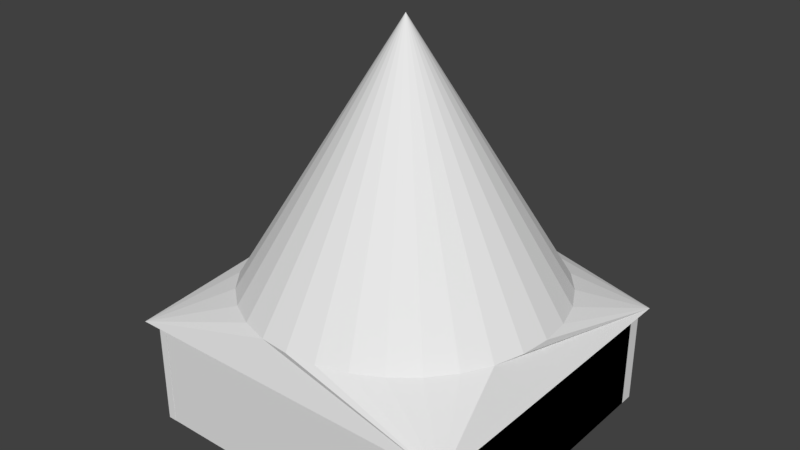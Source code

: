 # Source: House.blend  (saved by Blender 2.79.0; exported with 4.5.12 LTS)
import bpy
from mathutils import Matrix  # noqa: F401  (used for matrix-valued properties, if any)

bpy.ops.wm.read_factory_settings(use_empty=True)
scene = bpy.context.scene
scene.name = 'Scene'

# ---- collections
col_collection_1 = bpy.data.collections.new('Collection 1'); scene.collection.children.link(col_collection_1)

# ---- materials (node trees are filled in below, after node groups)
mat_material = bpy.data.materials.new('Material')
mat_material.alpha_threshold = 0.0
mat_material.use_transparent_shadow = False
mat_material.roughness = 0.5
mat_material.line_color = (0.0, 0.0, 0.0, 1.0)

# ---- material node trees

# ---- world
world_world = bpy.data.worlds.new('World'); scene.world = world_world
world_world.color = (0.05088, 0.05088, 0.05088)
world_world.use_sun_shadow = False
world_world.sun_shadow_jitter_overblur = 0.0
world_world.cycles.sampling_method = 'MANUAL'

# ---- meshes
me_cube_002 = bpy.data.meshes.new('Cube.002')
me_cube_002.from_pydata([(-2.804, 1.619, -5.763), (0.9296, 4.481, -3.735), (-2.804, 19.01, -5.763), (0.9296, 16.38, -3.735), (16.09, 1.619, -5.763), (12.83, 4.481, -3.735), (16.09, 19.01, -5.763), (12.83, 16.38, -3.735), (6.879, 18.84, -3.735), (8.52, 18.68, -3.735), (10.1, 18.2, -3.735), (11.55, 17.43, -3.735), (3.659, 2.657, -3.735), (13.87, 15.1, -3.735), (14.65, 13.65, -3.735), (15.13, 12.07, -3.735), (15.29, 10.43, -3.735), (15.13, 8.788, -3.735), (14.65, 7.21, -3.735), (13.87, 5.756, -3.735), (6.879, 2.017, -3.735), (11.55, 3.434, -3.735), (10.1, 2.657, -3.735), (8.52, 2.178, -3.735), (-0.8941, 13.65, -3.735), (5.237, 2.178, -3.735), (2.205, 3.434, -3.735), (-1.535, 10.43, -3.735), (-0.1167, 5.756, -3.735), (-0.8941, 7.21, -3.735), (6.879, 10.43, 10.01), (-1.373, 8.789, -3.735), (-1.373, 12.07, -3.735), (-0.1167, 15.1, -3.735), (2.205, 17.43, -3.735), (3.659, 18.2, -3.735), (5.237, 18.68, -3.735)], [], [(0, 1, 28, 29, 31, 27, 32, 24, 33, 3, 2), (2, 3, 34, 35, 36, 8, 9, 10, 11, 7, 6), (6, 7, 13, 14, 15, 16, 17, 18, 19, 5, 4), (4, 5, 21, 22, 23, 20, 25, 12, 26, 1, 0), (2, 6, 4, 0), (8, 30, 9), (9, 30, 10), (10, 30, 11), (11, 30, 7), (7, 30, 13), (13, 30, 14), (14, 30, 15), (15, 30, 16), (16, 30, 17), (17, 30, 18), (18, 30, 19), (19, 30, 5), (5, 30, 21), (21, 30, 22), (22, 30, 23), (23, 30, 20), (20, 30, 25), (25, 30, 12), (12, 30, 26), (26, 30, 1), (1, 30, 28), (28, 30, 29), (29, 30, 31), (31, 30, 27), (27, 30, 32), (32, 30, 24), (24, 30, 33), (33, 30, 3), (3, 30, 34), (34, 30, 35), (35, 30, 36), (36, 30, 8), (8, 9, 10, 11, 7, 13, 14, 15, 16, 17, 18, 19, 5, 21, 22, 23, 20, 25, 12, 26, 1, 28, 29, 31, 27, 32, 24, 33, 3, 34, 35, 36)])
me_cube_002.use_remesh_preserve_volume = False
me_cube_002.use_remesh_preserve_attributes = False
me_cube_002.use_mirror_vertex_groups = False
me_cube_002.update()
me_cube_001 = bpy.data.meshes.new('Cube.001')
me_cube_001.from_pydata([(-1.0, -1.0, -1.0), (-1.0, -1.0, 1.0), (-1.0, 1.0, -1.0), (-1.0, 1.0, 1.0), (1.0, -1.0, -1.0), (1.0, -1.0, 1.0), (1.0, 1.0, -1.0), (1.0, 1.0, 1.0)], [], [(0, 1, 3, 2), (2, 3, 7, 6), (6, 7, 5, 4), (4, 5, 1, 0), (2, 6, 4, 0), (7, 3, 1, 5)])
me_cube_001.use_remesh_preserve_volume = False
me_cube_001.use_remesh_preserve_attributes = False
me_cube_001.use_mirror_vertex_groups = False
me_cube_001.update()
me_cube = bpy.data.meshes.new('Cube')
me_cube.from_pydata([(9.126, 10.27, -0.9722), (9.126, -5.898, -0.9722), (8.656, -5.898, -0.9722), (8.656, 10.27, -0.9722), (9.126, 10.27, 4.463), (9.126, -5.898, 4.463), (8.656, -5.898, 4.463), (8.656, 10.27, 4.463), (9.126, 10.27, -0.9722), (9.126, -5.898, -0.9722), (8.656, -5.898, -0.9722), (8.656, 10.27, -0.9722), (9.126, 10.27, 4.463), (9.126, -5.898, 4.463), (8.656, -5.898, 4.463), (8.656, 10.27, 4.463), (-7.906, 10.27, -0.9722), (-7.906, -5.898, -0.9722), (-8.375, -5.898, -0.9722), (-8.375, 10.27, -0.9722), (-7.906, 10.27, 4.463), (-7.906, -5.898, 4.463), (-8.375, -5.898, 4.463), (-8.375, 10.27, 4.463), (-7.906, 10.27, -0.9722), (-7.876, -5.89, -0.9722), (-8.375, -5.898, -0.9722), (-8.375, 10.27, -0.9722), (-7.906, 10.27, 4.463), (-7.906, -5.898, 4.463), (-8.375, -5.898, 4.463), (-8.375, 10.27, 4.463), (-7.876, -5.421, -0.9722), (8.653, -5.421, -0.9722), (-7.876, -5.421, 4.463), (8.653, -5.421, 4.463), (-7.876, -5.89, 4.463), (-7.876, -5.89, 4.463), (9.126, 11.01, -0.9722), (8.656, 11.01, -0.9722), (9.126, 11.01, 4.463), (8.656, 11.01, 4.463), (-7.906, 11.01, -0.9722), (-8.375, 11.01, -0.9722), (-7.906, 11.01, 4.463), (-8.375, 11.01, 4.463), (-4.537, 10.27, -0.9722), (-4.537, 10.27, 4.463), (-4.537, 11.01, -0.9722), (-4.537, 11.01, 4.463)], [(29, 37), (36, 37)], [(0, 1, 2, 3), (4, 7, 6, 5), (0, 4, 5, 1), (1, 5, 6, 2), (2, 6, 7, 3), (4, 0, 3, 7), (8, 9, 10, 11), (12, 15, 14, 13), (8, 12, 13, 9), (9, 13, 14, 10), (10, 14, 15, 11), (15, 12, 40, 41), (16, 17, 18, 19), (20, 23, 22, 21), (16, 20, 21, 17), (17, 21, 22, 18), (18, 22, 23, 19), (20, 16, 19, 23), (24, 25, 26, 27), (28, 31, 30, 29), (24, 28, 29, 25), (25, 29, 30, 26), (26, 30, 31, 27), (12, 8, 38, 40), (32, 33, 10, 25), (34, 36, 14, 35), (32, 34, 35, 33), (33, 35, 14, 10), (10, 14, 36, 25), (34, 32, 25, 36), (24, 32, 33, 11), (40, 38, 39, 41), (44, 42, 43, 45), (28, 24, 42, 44), (31, 28, 44, 45), (24, 11, 39, 42), (39, 11, 46, 48), (27, 31, 45, 43), (8, 11, 39, 38), (24, 27, 43, 42), (46, 47, 49, 48), (41, 39, 48, 49), (15, 41, 49, 47), (11, 15, 47, 46)])
me_cube.materials.append(mat_material)
me_cube.use_remesh_preserve_volume = False
me_cube.use_remesh_preserve_attributes = False
me_cube.use_mirror_vertex_groups = False
me_cube.update()

# ---- objects
ob_cube = bpy.data.objects.new('Cube', me_cube_002)
ob_door = bpy.data.objects.new('Door', me_cube_001)
ob_walls = bpy.data.objects.new('Walls', me_cube)

# ---- transforms, parenting, visibility, modifiers, constraints
ob_cube.location = (-6.563, -9.884, 11.36)
ob_cube.lineart.crease_threshold = 0.0
ob_door.location = (-6.302, 8.494, 2.84)
ob_door.scale = (1.434, -0.1924, 2.641)
ob_door.lineart.crease_threshold = 0.0
ob_walls.location = (0.0, -2.26, 1.06)
ob_walls.lock_rotations_4d = False
ob_walls.empty_display_type = 'ARROWS'
ob_walls.lineart.crease_threshold = 0.0
_m = ob_walls.modifiers.new('Collision', 'COLLISION')

# ---- collection membership
col_collection_1.objects.link(ob_cube)
col_collection_1.objects.link(ob_door)
col_collection_1.objects.link(ob_walls)

# ---- scene / render settings (as saved in the file)
scene.frame_start = 1; scene.frame_end = 250; scene.frame_set(80)
scene.render.engine = 'BLENDER_EEVEE_NEXT'
scene.render.resolution_percentage = 50
scene.render.dither_intensity = 0.0
scene.cycles.use_denoising = False
scene.cycles.samples = 128
scene.cycles.sampling_pattern = 'TABULATED_SOBOL'
scene.cycles.use_adaptive_sampling = False
scene.cycles.use_light_tree = False
scene.cycles.blur_glossy = 0.0
scene.cycles.sample_clamp_indirect = 0.0
scene.view_settings.view_transform = 'Standard'
bpy.context.view_layer.update()

# ---- added for rendering (the .blend has no active camera and no usable light): camera, sun
cam_auto = bpy.data.cameras.new('AutoCamera')
cam_auto.lens = 50.0
cam_auto.sensor_width = 36.0
cam_auto.clip_end = 1000.0
ob_auto_camera = bpy.data.objects.new('AutoCamera', cam_auto)
scene.collection.objects.link(ob_auto_camera)
ob_auto_camera.location = (30.9413, -36.6, 35.4151)
ob_auto_camera.rotation_euler = (1.09748, -7.21219e-08, 0.694738)
scene.camera = ob_auto_camera
light_auto_sun = bpy.data.lights.new('AutoSun', 'SUN')
light_auto_sun.energy = 3.0
light_auto_sun.angle = 0.0523599
ob_auto_sun = bpy.data.objects.new('AutoSun', light_auto_sun)
scene.collection.objects.link(ob_auto_sun)
ob_auto_sun.rotation_euler = (0.872665, 0.174533, 0.523599)
bpy.context.view_layer.update()
